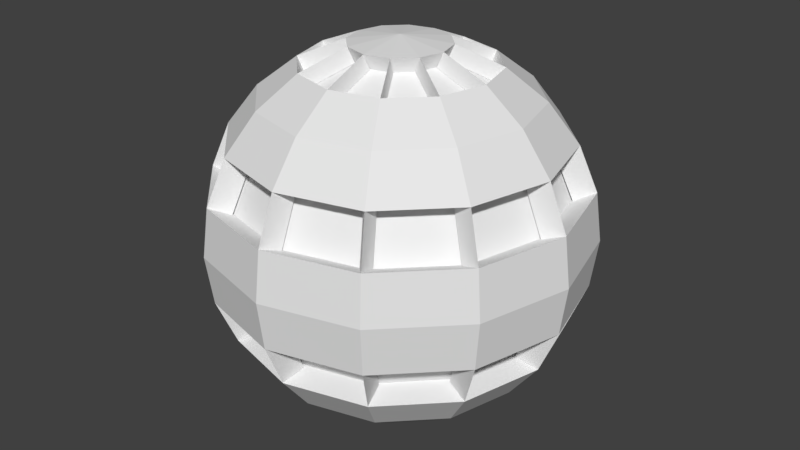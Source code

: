 # Source: SphereStaticMesh.blend  (saved by Blender 2.78.0; exported with 4.5.12 LTS)
import bpy
from mathutils import Matrix  # noqa: F401  (used for matrix-valued properties, if any)

bpy.ops.wm.read_factory_settings(use_empty=True)
scene = bpy.context.scene
scene.name = 'Scene'

# ---- collections
col_collection_1 = bpy.data.collections.new('Collection 1'); scene.collection.children.link(col_collection_1)

# ---- world
world_world = bpy.data.worlds.new('World'); scene.world = world_world
world_world.color = (0.05088, 0.05088, 0.05088)
world_world.use_sun_shadow = False
world_world.sun_shadow_jitter_overblur = 0.0
world_world.cycles.sampling_method = 'MANUAL'

# ---- meshes
me_sphere = bpy.data.meshes.new('Sphere')
me_sphere.from_pydata([(2.15e-08, 0.138, 0.516), (2.15e-08, 0.3769, 0.3781), (2.15e-08, 0.5149, 0.1391), (2.15e-08, 0.2665, -0.4604), (0.06898, 0.1195, 0.516), (0.1333, 0.2308, 0.4628), (0.1885, 0.3264, 0.3781), (0.2308, 0.3998, 0.2677), (0.2574, 0.4459, 0.1391), (0.2665, 0.4616, 0.001182), (0.2574, 0.4459, -0.1368), (0.2308, 0.3998, -0.2653), (0.1885, 0.3264, -0.3757), (0.1333, 0.2308, -0.4604), (0.06898, 0.1195, -0.5137), (-1.583e-07, 2.792e-07, 0.5342), (0.1195, 0.06898, 0.516), (0.2308, 0.1333, 0.4628), (0.3264, 0.1885, 0.3781), (0.3998, 0.2308, 0.2677), (0.4459, 0.2574, 0.1391), (0.4616, 0.2665, 0.001182), (0.4459, 0.2574, -0.1368), (0.3998, 0.2308, -0.2653), (0.3264, 0.1885, -0.3757), (0.2308, 0.1333, -0.4604), (0.1195, 0.06898, -0.5137), (0.138, 3.899e-07, 0.516), (0.2665, 3.78e-07, 0.4628), (0.3769, 3.78e-07, 0.3781), (0.4616, 3.78e-07, 0.2677), (0.5149, 3.621e-07, 0.1391), (0.533, 3.78e-07, 0.001182), (0.5149, 3.939e-07, -0.1368), (0.4616, 3.78e-07, -0.2653), (0.3769, 3.78e-07, -0.3757), (0.2665, 3.701e-07, -0.4604), (0.138, 3.82e-07, -0.5137), (0.1195, -0.06898, 0.516), (0.2308, -0.1333, 0.4628), (0.3264, -0.1885, 0.3781), (0.3998, -0.2308, 0.2677), (0.4459, -0.2574, 0.1391), (0.4616, -0.2665, 0.001182), (0.4459, -0.2574, -0.1368), (0.3998, -0.2308, -0.2653), (0.3264, -0.1885, -0.3757), (0.2308, -0.1333, -0.4604), (0.1195, -0.06898, -0.5137), (0.06898, -0.1195, 0.516), (0.1333, -0.2308, 0.4628), (0.1885, -0.3264, 0.3781), (0.2308, -0.3998, 0.2677), (0.2574, -0.4459, 0.1391), (0.2665, -0.4616, 0.001182), (0.2574, -0.4459, -0.1368), (0.2308, -0.3998, -0.2653), (0.1885, -0.3264, -0.3757), (0.1333, -0.2308, -0.4604), (0.06898, -0.1195, -0.5137), (2.494e-08, -0.138, 0.516), (5.085e-09, -0.2665, 0.4628), (-1.874e-08, -0.3769, 0.3781), (1.303e-08, -0.4616, 0.2677), (-2.858e-09, -0.5149, 0.1391), (-1.874e-08, -0.533, 0.001182), (-2.858e-09, -0.5149, -0.1368), (-2.858e-09, -0.4616, -0.2653), (-2.858e-09, -0.3769, -0.3757), (-1.08e-08, -0.2665, -0.4604), (2.494e-08, -0.138, -0.5137), (-0.06898, -0.1195, 0.516), (-0.1333, -0.2308, 0.4628), (-0.1885, -0.3264, 0.3781), (-0.2308, -0.3998, 0.2677), (-0.2574, -0.4459, 0.1391), (-0.2665, -0.4616, 0.001182), (-0.2574, -0.4459, -0.1368), (-0.2308, -0.3998, -0.2653), (-0.1885, -0.3264, -0.3757), (-0.1333, -0.2308, -0.4604), (-0.06898, -0.1195, -0.5137), (-0.1195, -0.06898, 0.516), (-0.2308, -0.1333, 0.4628), (-0.3264, -0.1885, 0.3781), (-0.3998, -0.2308, 0.2677), (-0.4459, -0.2574, 0.1391), (-0.4616, -0.2665, 0.001182), (-0.4459, -0.2574, -0.1368), (-0.3998, -0.2308, -0.2653), (-0.3264, -0.1885, -0.3757), (-0.2308, -0.1333, -0.4604), (-0.1195, -0.06898, -0.5137), (-0.138, 3.939e-07, 0.516), (-0.2665, 4.177e-07, 0.4628), (-0.3769, 4.574e-07, 0.3781), (-0.4616, 4.098e-07, 0.2677), (-0.5149, 4.257e-07, 0.1391), (-0.533, 4.733e-07, 0.001182), (-0.5149, 4.257e-07, -0.1368), (-0.4616, 4.257e-07, -0.2653), (-0.3769, 3.939e-07, -0.3757), (-0.2665, 4.416e-07, -0.4604), (-0.138, 3.899e-07, -0.5137), (-0.1195, 0.06898, 0.516), (-0.2308, 0.1333, 0.4628), (-0.3264, 0.1885, 0.3781), (-0.3998, 0.2308, 0.2677), (-0.4459, 0.2574, 0.1391), (-0.4616, 0.2665, 0.001182), (-0.4459, 0.2574, -0.1368), (-0.3998, 0.2308, -0.2653), (-0.3264, 0.1885, -0.3757), (-0.2308, 0.1333, -0.4604), (-0.1195, 0.06898, -0.5137), (-0.06898, 0.1195, 0.516), (-0.1333, 0.2308, 0.4628), (-0.1885, 0.3264, 0.3781), (-0.2308, 0.3998, 0.2677), (-0.2574, 0.4459, 0.1391), (-0.2665, 0.4616, 0.001182), (-0.2574, 0.4459, -0.1368), (-0.2308, 0.3998, -0.2653), (-0.1885, 0.3264, -0.3757), (-0.1333, 0.2308, -0.4604), (-0.06898, 0.1195, -0.5137), (6.863e-08, 0.2665, 0.4628), (7.657e-08, 0.4616, 0.2677), (1.401e-07, 0.533, 0.001182), (7.657e-08, 0.5149, -0.1368), (7.657e-08, 0.4616, -0.2653), (2.891e-08, 0.3769, -0.3757), (3.288e-08, 0.138, -0.5137), (2.15e-08, 3.83e-07, -0.5318), (-0.004688, 0.249, 0.4206), (-0.004688, 0.1205, 0.4738), (0.06429, 0.102, 0.4738), (0.1286, 0.2133, 0.4206), (0.1204, 0.218, 0.4206), (0.05617, 0.1067, 0.4738), (0.1067, 0.05617, 0.4738), (0.218, 0.1204, 0.4206), (0.2133, 0.1286, 0.4206), (0.102, 0.06429, 0.4738), (0.1205, -0.004687, 0.4738), (0.249, -0.004687, 0.4206), (0.249, 0.004688, 0.4206), (0.1205, 0.004688, 0.4738), (0.102, -0.06429, 0.4738), (0.2133, -0.1286, 0.4206), (0.218, -0.1204, 0.4206), (0.1067, -0.05617, 0.4738), (0.05617, -0.1067, 0.4738), (0.1204, -0.218, 0.4206), (0.1286, -0.2133, 0.4206), (0.06429, -0.102, 0.4738), (-0.004688, -0.1205, 0.4738), (-0.004688, -0.249, 0.4206), (0.004688, -0.249, 0.4206), (0.004688, -0.1205, 0.4738), (-0.06429, -0.102, 0.4738), (-0.1286, -0.2133, 0.4206), (-0.1204, -0.218, 0.4206), (-0.05617, -0.1067, 0.4738), (-0.1067, -0.05617, 0.4738), (-0.218, -0.1204, 0.4206), (-0.2133, -0.1286, 0.4206), (-0.102, -0.06429, 0.4738), (-0.1205, 0.004688, 0.4738), (-0.249, 0.004688, 0.4206), (-0.249, -0.004687, 0.4206), (-0.1205, -0.004687, 0.4738), (-0.102, 0.06429, 0.4738), (-0.2133, 0.1286, 0.4206), (-0.218, 0.1204, 0.4206), (-0.1067, 0.05617, 0.4738), (-0.05617, 0.1067, 0.4738), (-0.1204, 0.218, 0.4206), (-0.1286, 0.2133, 0.4206), (-0.06429, 0.102, 0.4738), (0.004688, 0.1205, 0.4738), (0.004688, 0.249, 0.4206), (-0.005652, 0.1169, -0.4628), (-0.005652, 0.2454, -0.4095), (0.1276, 0.2097, -0.4095), (0.06333, 0.09838, -0.4628), (0.05354, 0.104, -0.4628), (0.1178, 0.2154, -0.4095), (0.2154, 0.1178, -0.4095), (0.104, 0.05354, -0.4628), (0.09838, 0.06333, -0.4628), (0.2097, 0.1276, -0.4095), (0.2454, -0.005652, -0.4095), (0.1169, -0.005652, -0.4628), (0.1169, 0.005652, -0.4628), (0.2454, 0.005652, -0.4095), (0.2097, -0.1276, -0.4095), (0.09838, -0.06333, -0.4628), (0.104, -0.05354, -0.4628), (0.2154, -0.1178, -0.4095), (0.1178, -0.2154, -0.4095), (0.05354, -0.104, -0.4628), (0.06333, -0.09838, -0.4628), (0.1276, -0.2097, -0.4095), (-0.005652, -0.2454, -0.4095), (-0.005652, -0.1169, -0.4628), (0.005652, -0.1169, -0.4628), (0.005652, -0.2454, -0.4095), (-0.1276, -0.2097, -0.4095), (-0.06333, -0.09838, -0.4628), (-0.05354, -0.104, -0.4628), (-0.1178, -0.2154, -0.4095), (-0.2154, -0.1178, -0.4095), (-0.104, -0.05354, -0.4628), (-0.09838, -0.06333, -0.4628), (-0.2097, -0.1276, -0.4095), (-0.2454, 0.005652, -0.4095), (-0.1169, 0.005652, -0.4628), (-0.1169, -0.005652, -0.4628), (-0.2454, -0.005652, -0.4095), (-0.2097, 0.1276, -0.4095), (-0.09838, 0.06333, -0.4628), (-0.104, 0.05354, -0.4628), (-0.2154, 0.1178, -0.4095), (-0.1178, 0.2154, -0.4095), (-0.05354, 0.104, -0.4628), (-0.06333, 0.09838, -0.4628), (-0.1276, 0.2097, -0.4095), (0.005652, 0.2454, -0.4095), (0.005652, 0.1169, -0.4628), (-0.01579, 0.4559, 0.1147), (-0.01579, 0.4027, 0.2433), (0.215, 0.3408, 0.2433), (0.2416, 0.3869, 0.1147), (0.2143, 0.4027, 0.1147), (0.1877, 0.3566, 0.2433), (0.3566, 0.1877, 0.2433), (0.4027, 0.2143, 0.1147), (0.3869, 0.2416, 0.1147), (0.3408, 0.215, 0.2433), (0.4027, -0.01579, 0.2433), (0.4559, -0.01579, 0.1147), (0.4559, 0.01579, 0.1147), (0.4027, 0.01579, 0.2433), (0.3408, -0.215, 0.2433), (0.3869, -0.2416, 0.1147), (0.4027, -0.2143, 0.1147), (0.3566, -0.1877, 0.2433), (0.1877, -0.3566, 0.2433), (0.2143, -0.4027, 0.1147), (0.2416, -0.3869, 0.1147), (0.215, -0.3408, 0.2433), (-0.01579, -0.4027, 0.2433), (-0.01579, -0.4559, 0.1147), (0.01579, -0.4559, 0.1147), (0.01579, -0.4027, 0.2433), (-0.215, -0.3408, 0.2433), (-0.2416, -0.3869, 0.1147), (-0.2143, -0.4027, 0.1147), (-0.1877, -0.3566, 0.2433), (-0.3566, -0.1877, 0.2433), (-0.4027, -0.2143, 0.1147), (-0.3869, -0.2416, 0.1147), (-0.3408, -0.215, 0.2433), (-0.4027, 0.01579, 0.2433), (-0.4559, 0.01579, 0.1147), (-0.4559, -0.01579, 0.1147), (-0.4027, -0.01579, 0.2433), (-0.3408, 0.215, 0.2433), (-0.3869, 0.2416, 0.1147), (-0.4027, 0.2143, 0.1147), (-0.3566, 0.1877, 0.2433), (-0.1877, 0.3566, 0.2433), (-0.2143, 0.4027, 0.1147), (-0.2416, 0.3869, 0.1147), (-0.215, 0.3408, 0.2433), (0.01579, 0.4027, 0.2433), (0.01579, 0.4559, 0.1147), (-0.0161, 0.4015, -0.2404), (-0.0161, 0.4548, -0.1119), (0.2413, 0.3858, -0.1119), (0.2147, 0.3397, -0.2404), (0.1868, 0.3558, -0.2404), (0.2134, 0.4019, -0.1119), (0.4019, 0.2135, -0.1119), (0.3558, 0.1868, -0.2404), (0.3397, 0.2147, -0.2404), (0.3858, 0.2413, -0.1119), (0.4548, -0.0161, -0.1119), (0.4015, -0.0161, -0.2404), (0.4015, 0.0161, -0.2404), (0.4548, 0.0161, -0.1119), (0.3858, -0.2413, -0.1119), (0.3397, -0.2147, -0.2404), (0.3558, -0.1868, -0.2404), (0.4019, -0.2134, -0.1119), (0.2134, -0.4019, -0.1119), (0.1868, -0.3558, -0.2404), (0.2147, -0.3397, -0.2404), (0.2413, -0.3858, -0.1119), (-0.0161, -0.4548, -0.1119), (-0.0161, -0.4015, -0.2404), (0.0161, -0.4015, -0.2404), (0.0161, -0.4548, -0.1119), (-0.2413, -0.3858, -0.1119), (-0.2147, -0.3397, -0.2404), (-0.1868, -0.3558, -0.2404), (-0.2134, -0.4019, -0.1119), (-0.4019, -0.2134, -0.1119), (-0.3558, -0.1868, -0.2404), (-0.3397, -0.2147, -0.2404), (-0.3858, -0.2413, -0.1119), (-0.4548, 0.0161, -0.1119), (-0.4015, 0.0161, -0.2404), (-0.4015, -0.0161, -0.2404), (-0.4548, -0.0161, -0.1119), (-0.3858, 0.2413, -0.1119), (-0.3397, 0.2147, -0.2404), (-0.3558, 0.1868, -0.2404), (-0.4019, 0.2135, -0.1119), (-0.2134, 0.4019, -0.1119), (-0.1868, 0.3558, -0.2404), (-0.2147, 0.3397, -0.2404), (-0.2413, 0.3858, -0.1119), (0.0161, 0.4548, -0.1119), (0.0161, 0.4015, -0.2404)], [], [(22, 287, 286, 23), (133, 132, 14), (25, 191, 190, 26), (131, 130, 11, 12), (128, 2, 8, 9), (1, 126, 5, 6), (3, 131, 12, 13), (129, 128, 9, 10), (127, 1, 6, 7), (19, 239, 238, 20), (0, 15, 4), (13, 12, 24, 25), (10, 9, 21, 22), (7, 6, 18, 19), (238, 239, 240, 241), (4, 15, 16), (286, 287, 288, 289), (133, 14, 26), (190, 191, 192, 193), (12, 11, 23, 24), (9, 8, 20, 21), (6, 5, 17, 18), (14, 186, 189, 26), (24, 23, 34, 35), (21, 20, 31, 32), (18, 17, 28, 29), (25, 24, 35, 36), (22, 21, 32, 33), (19, 18, 29, 30), (8, 234, 237, 20), (16, 15, 27), (11, 282, 285, 23), (133, 26, 37), (20, 237, 236, 19), (27, 15, 38), (23, 285, 284, 22), (133, 37, 48), (26, 189, 188, 25), (35, 34, 45, 46), (32, 31, 42, 43), (29, 28, 39, 40), (36, 35, 46, 47), (33, 32, 43, 44), (30, 29, 40, 41), (40, 39, 50, 51), (47, 46, 57, 58), (44, 43, 54, 55), (41, 40, 51, 52), (19, 236, 235, 7), (38, 15, 49), (22, 284, 283, 10), (133, 48, 59), (25, 188, 187, 13), (46, 45, 56, 57), (43, 42, 53, 54), (133, 59, 70), (13, 187, 186, 14), (57, 56, 67, 68), (54, 53, 64, 65), (51, 50, 61, 62), (58, 57, 68, 69), (55, 54, 65, 66), (52, 51, 62, 63), (7, 235, 234, 8), (49, 15, 60), (10, 283, 282, 11), (63, 62, 73, 74), (234, 235, 236, 237), (60, 15, 71), (282, 283, 284, 285), (133, 70, 81), (186, 187, 188, 189), (68, 67, 78, 79), (65, 64, 75, 76), (62, 61, 72, 73), (69, 68, 79, 80), (66, 65, 76, 77), (73, 72, 83, 84), (80, 79, 90, 91), (77, 76, 87, 88), (74, 73, 84, 85), (2, 230, 233, 8), (71, 15, 82), (130, 278, 281, 11), (133, 81, 92), (132, 182, 185, 14), (79, 78, 89, 90), (76, 75, 86, 87), (11, 281, 280, 10), (133, 92, 103), (14, 185, 184, 13), (90, 89, 100, 101), (87, 86, 97, 98), (84, 83, 94, 95), (91, 90, 101, 102), (88, 87, 98, 99), (85, 84, 95, 96), (8, 233, 232, 7), (82, 15, 93), (96, 95, 106, 107), (7, 232, 231, 127), (93, 15, 104), (10, 280, 279, 129), (133, 103, 114), (13, 184, 183, 3), (101, 100, 111, 112), (98, 97, 108, 109), (95, 94, 105, 106), (102, 101, 112, 113), (99, 98, 109, 110), (109, 108, 119, 120), (106, 105, 116, 117), (113, 112, 123, 124), (110, 109, 120, 121), (107, 106, 117, 118), (127, 231, 230, 2), (104, 15, 115), (129, 279, 278, 130), (133, 114, 125), (3, 183, 182, 132), (112, 111, 122, 123), (278, 279, 280, 281), (133, 125, 132), (182, 183, 184, 185), (123, 122, 130, 131), (120, 119, 2, 128), (117, 116, 126, 1), (124, 123, 131, 3), (121, 120, 128, 129), (118, 117, 1, 127), (230, 231, 232, 233), (115, 15, 0), (134, 135, 136, 137), (0, 135, 134, 126), (4, 136, 135, 0), (5, 137, 136, 4), (126, 134, 137, 5), (138, 139, 140, 141), (4, 139, 138, 5), (16, 140, 139, 4), (17, 141, 140, 16), (5, 138, 141, 17), (142, 143, 144, 145), (16, 143, 142, 17), (27, 144, 143, 16), (28, 145, 144, 27), (17, 142, 145, 28), (146, 147, 148, 149), (27, 147, 146, 28), (38, 148, 147, 27), (39, 149, 148, 38), (28, 146, 149, 39), (150, 151, 152, 153), (38, 151, 150, 39), (49, 152, 151, 38), (50, 153, 152, 49), (39, 150, 153, 50), (154, 155, 156, 157), (49, 155, 154, 50), (60, 156, 155, 49), (61, 157, 156, 60), (50, 154, 157, 61), (158, 159, 160, 161), (60, 159, 158, 61), (71, 160, 159, 60), (72, 161, 160, 71), (61, 158, 161, 72), (162, 163, 164, 165), (71, 163, 162, 72), (82, 164, 163, 71), (83, 165, 164, 82), (72, 162, 165, 83), (166, 167, 168, 169), (82, 167, 166, 83), (93, 168, 167, 82), (94, 169, 168, 93), (83, 166, 169, 94), (170, 171, 172, 173), (93, 171, 170, 94), (104, 172, 171, 93), (105, 173, 172, 104), (94, 170, 173, 105), (174, 175, 176, 177), (104, 175, 174, 105), (115, 176, 175, 104), (116, 177, 176, 115), (105, 174, 177, 116), (178, 179, 180, 181), (115, 179, 178, 116), (0, 180, 179, 115), (126, 181, 180, 0), (116, 178, 181, 126), (36, 192, 191, 25), (37, 193, 192, 36), (26, 190, 193, 37), (194, 195, 196, 197), (36, 195, 194, 37), (47, 196, 195, 36), (48, 197, 196, 47), (37, 194, 197, 48), (198, 199, 200, 201), (47, 199, 198, 48), (58, 200, 199, 47), (59, 201, 200, 58), (48, 198, 201, 59), (202, 203, 204, 205), (58, 203, 202, 59), (69, 204, 203, 58), (70, 205, 204, 69), (59, 202, 205, 70), (206, 207, 208, 209), (69, 207, 206, 70), (80, 208, 207, 69), (81, 209, 208, 80), (70, 206, 209, 81), (210, 211, 212, 213), (80, 211, 210, 81), (91, 212, 211, 80), (92, 213, 212, 91), (81, 210, 213, 92), (214, 215, 216, 217), (91, 215, 214, 92), (102, 216, 215, 91), (103, 217, 216, 102), (92, 214, 217, 103), (218, 219, 220, 221), (102, 219, 218, 103), (113, 220, 219, 102), (114, 221, 220, 113), (103, 218, 221, 114), (222, 223, 224, 225), (113, 223, 222, 114), (124, 224, 223, 113), (125, 225, 224, 124), (114, 222, 225, 125), (226, 227, 228, 229), (124, 227, 226, 125), (3, 228, 227, 124), (132, 229, 228, 3), (125, 226, 229, 132), (30, 240, 239, 19), (31, 241, 240, 30), (20, 238, 241, 31), (242, 243, 244, 245), (30, 243, 242, 31), (41, 244, 243, 30), (42, 245, 244, 41), (31, 242, 245, 42), (246, 247, 248, 249), (41, 247, 246, 42), (52, 248, 247, 41), (53, 249, 248, 52), (42, 246, 249, 53), (250, 251, 252, 253), (52, 251, 250, 53), (63, 252, 251, 52), (64, 253, 252, 63), (53, 250, 253, 64), (254, 255, 256, 257), (63, 255, 254, 64), (74, 256, 255, 63), (75, 257, 256, 74), (64, 254, 257, 75), (258, 259, 260, 261), (74, 259, 258, 75), (85, 260, 259, 74), (86, 261, 260, 85), (75, 258, 261, 86), (262, 263, 264, 265), (85, 263, 262, 86), (96, 264, 263, 85), (97, 265, 264, 96), (86, 262, 265, 97), (266, 267, 268, 269), (96, 267, 266, 97), (107, 268, 267, 96), (108, 269, 268, 107), (97, 266, 269, 108), (270, 271, 272, 273), (107, 271, 270, 108), (118, 272, 271, 107), (119, 273, 272, 118), (108, 270, 273, 119), (274, 275, 276, 277), (118, 275, 274, 119), (127, 276, 275, 118), (2, 277, 276, 127), (119, 274, 277, 2), (33, 288, 287, 22), (34, 289, 288, 33), (23, 286, 289, 34), (290, 291, 292, 293), (33, 291, 290, 34), (44, 292, 291, 33), (45, 293, 292, 44), (34, 290, 293, 45), (294, 295, 296, 297), (44, 295, 294, 45), (55, 296, 295, 44), (56, 297, 296, 55), (45, 294, 297, 56), (298, 299, 300, 301), (55, 299, 298, 56), (66, 300, 299, 55), (67, 301, 300, 66), (56, 298, 301, 67), (302, 303, 304, 305), (66, 303, 302, 67), (77, 304, 303, 66), (78, 305, 304, 77), (67, 302, 305, 78), (306, 307, 308, 309), (77, 307, 306, 78), (88, 308, 307, 77), (89, 309, 308, 88), (78, 306, 309, 89), (310, 311, 312, 313), (88, 311, 310, 89), (99, 312, 311, 88), (100, 313, 312, 99), (89, 310, 313, 100), (314, 315, 316, 317), (99, 315, 314, 100), (110, 316, 315, 99), (111, 317, 316, 110), (100, 314, 317, 111), (318, 319, 320, 321), (110, 319, 318, 111), (121, 320, 319, 110), (122, 321, 320, 121), (111, 318, 321, 122), (322, 323, 324, 325), (121, 323, 322, 122), (129, 324, 323, 121), (130, 325, 324, 129), (122, 322, 325, 130)])
_uv = me_sphere.uv_layers.new(name='UVMap')
_uv.uv.foreach_set('vector', [0.151, 0.9076, 0.1746, 0.9076, 0.1746, 0.9643, 0.151, 0.9643, 0.5192, 0.6172, 0.5339, 0.6715, 0.5049, 0.6715, 0.935, 0.9793, 0.9135, 0.9806, 0.9135, 0.925, 0.935, 0.9237, 0.6412, 0.2385, 0.5948, 0.2649, 0.5918, 0.1856, 0.6387, 0.1738, 0.409, 0.6026, 0.3533, 0.5966, 0.3499, 0.5082, 0.4055, 0.5111, 0.4042, 0.2968, 0.4146, 0.2533, 0.4707, 0.2533, 0.4835, 0.2968, 0.1212, 0.04347, 0.1083, 0.0, 0.1876, 0.0, 0.1772, 0.04347, 0.4653, 0.5972, 0.409, 0.6026, 0.4055, 0.5111, 0.4619, 0.5089, 0.7113, 0.5617, 0.668, 0.5347, 0.6655, 0.47, 0.7082, 0.4824, 0.9371, 0.1513, 0.9612, 0.1535, 0.9612, 0.2091, 0.9371, 0.2069, 0.6423, 0.5629, 0.628, 0.6172, 0.6132, 0.5629, 0.1772, 0.04347, 0.1876, 0.0, 0.2563, 0.03976, 0.2258, 0.07158, 0.4619, 0.5089, 0.4055, 0.5111, 0.4055, 0.3992, 0.4619, 0.4007, 0.7082, 0.4824, 0.6655, 0.47, 0.6655, 0.3909, 0.7082, 0.3855, 0.4653, 0.6765, 0.516, 0.6715, 0.516, 0.7602, 0.4653, 0.7755, 0.6132, 0.5629, 0.628, 0.6172, 0.5881, 0.5775, 0.2089, 0.7051, 0.1553, 0.703, 0.1553, 0.6041, 0.2089, 0.6163, 0.5192, 0.6172, 0.5049, 0.6715, 0.4798, 0.657, 0.8309, 0.6051, 0.781, 0.6191, 0.781, 0.5629, 0.8309, 0.576, 0.6387, 0.1738, 0.5918, 0.1856, 0.5918, 0.08866, 0.6387, 0.0946, 0.4055, 0.5111, 0.3499, 0.5082, 0.3499, 0.4, 0.4055, 0.3992, 0.4835, 0.2968, 0.4707, 0.2533, 0.5192, 0.2252, 0.5522, 0.257, 0.7276, 0.2948, 0.7075, 0.2938, 0.7075, 0.2649, 0.7276, 0.2658, 0.6387, 0.0946, 0.5918, 0.08866, 0.5948, 0.0, 0.6412, 0.02221, 0.4055, 0.3992, 0.3499, 0.4, 0.3533, 0.3012, 0.409, 0.2968, 0.5522, 0.257, 0.5192, 0.2252, 0.5473, 0.1765, 0.5918, 0.1882, 0.2258, 0.07158, 0.2563, 0.03976, 0.2959, 0.1086, 0.2538, 0.1203, 0.4619, 0.4007, 0.4055, 0.3992, 0.409, 0.2968, 0.4653, 0.3018, 0.7082, 0.3855, 0.6655, 0.3909, 0.668, 0.3185, 0.7113, 0.2968, 0.1264, 0.9077, 0.1018, 0.9073, 0.1018, 0.7988, 0.1264, 0.7991, 0.5881, 0.5775, 0.628, 0.6172, 0.5736, 0.6027, 0.9099, 0.2505, 0.8845, 0.2508, 0.8845, 0.1534, 0.9099, 0.1531, 0.5192, 0.6172, 0.4798, 0.657, 0.4653, 0.6318, 0.8087, 0.8934, 0.8354, 0.8936, 0.8354, 0.9492, 0.8087, 0.949, 0.5736, 0.6027, 0.628, 0.6172, 0.5736, 0.6318, 0.8886, 0.5028, 0.9159, 0.5028, 0.9159, 0.5596, 0.8886, 0.5596, 0.5192, 0.6172, 0.4653, 0.6318, 0.4653, 0.6027, 0.516, 0.9219, 0.5384, 0.9223, 0.5384, 0.9779, 0.516, 0.9775, 0.4653, 0.3212, 0.5125, 0.2968, 0.5176, 0.3811, 0.4694, 0.3901, 0.1736, 0.2968, 0.2289, 0.302, 0.2346, 0.3961, 0.1795, 0.3942, 0.5918, 0.1882, 0.5473, 0.1765, 0.5473, 0.1203, 0.5918, 0.1086, 0.2538, 0.1203, 0.2959, 0.1086, 0.2959, 0.1882, 0.2538, 0.1765, 0.1173, 0.302, 0.1736, 0.2968, 0.1795, 0.3942, 0.123, 0.3961, 0.6655, 0.5629, 0.6234, 0.5385, 0.6192, 0.4696, 0.6604, 0.4785, 0.5918, 0.1086, 0.5473, 0.1203, 0.5192, 0.07158, 0.5522, 0.03976, 0.2538, 0.1765, 0.2959, 0.1882, 0.2563, 0.257, 0.2258, 0.2252, 0.123, 0.3961, 0.1795, 0.3942, 0.1795, 0.5067, 0.123, 0.5047, 0.6604, 0.4785, 0.6192, 0.4696, 0.6192, 0.3901, 0.6604, 0.3811, 0.6785, 0.9217, 0.6539, 0.922, 0.6539, 0.8246, 0.6785, 0.8243, 0.5736, 0.6318, 0.628, 0.6172, 0.5881, 0.657, 0.8359, 0.6715, 0.8614, 0.6718, 0.8614, 0.7804, 0.8359, 0.7801, 0.5192, 0.6172, 0.4653, 0.6027, 0.4798, 0.5775, 0.9615, 0.6725, 0.9816, 0.6715, 0.9816, 0.7275, 0.9615, 0.7285, 0.4694, 0.3901, 0.5176, 0.3811, 0.5176, 0.4785, 0.4694, 0.4696, 0.1795, 0.3942, 0.2346, 0.3961, 0.2346, 0.5047, 0.1795, 0.5067, 0.5192, 0.6172, 0.4798, 0.5775, 0.5049, 0.5629, 0.6459, 0.9771, 0.6235, 0.9765, 0.6235, 0.922, 0.6459, 0.9226, 0.4694, 0.4696, 0.5176, 0.4785, 0.5125, 0.5629, 0.4653, 0.5385, 0.1795, 0.5067, 0.2346, 0.5047, 0.2289, 0.5988, 0.1736, 0.6041, 0.5522, 0.03976, 0.5192, 0.07158, 0.4707, 0.04347, 0.4835, 0.0, 0.2258, 0.2252, 0.2563, 0.257, 0.1876, 0.2968, 0.1772, 0.2533, 0.123, 0.5047, 0.1795, 0.5067, 0.1736, 0.6041, 0.1173, 0.5988, 0.6604, 0.3811, 0.6192, 0.3901, 0.6234, 0.3212, 0.6655, 0.2968, 0.9384, 0.7283, 0.9117, 0.7283, 0.9117, 0.6715, 0.9384, 0.6715, 0.5881, 0.657, 0.628, 0.6172, 0.6132, 0.6715, 0.9113, 0.5626, 0.9385, 0.5628, 0.9385, 0.6185, 0.9113, 0.6182, 0.5729, 0.2968, 0.6192, 0.3232, 0.6168, 0.3879, 0.5699, 0.3761, 0.05088, 0.6041, 0.1018, 0.612, 0.1018, 0.7089, 0.05088, 0.7122, 0.6132, 0.6715, 0.628, 0.6172, 0.6423, 0.6715, 0.3964, 0.6099, 0.4499, 0.6026, 0.4499, 0.7107, 0.3964, 0.7069, 0.5192, 0.6172, 0.5049, 0.5629, 0.5339, 0.5629, 0.05114, 0.7826, 0.1012, 0.7684, 0.1012, 0.8246, 0.05114, 0.8117, 0.6899, 0.02693, 0.7332, 0.0, 0.7302, 0.07925, 0.6874, 0.09164, 0.2936, 0.2968, 0.3499, 0.3022, 0.3465, 0.3906, 0.2901, 0.3883, 0.4835, 0.0, 0.4707, 0.04347, 0.4146, 0.04347, 0.4042, 1.295e-08, 0.1772, 0.2533, 0.1876, 0.2968, 0.1083, 0.2968, 0.1212, 0.2533, 0.2379, 0.3029, 0.2936, 0.2968, 0.2901, 0.3883, 0.2346, 0.3912, 0.4042, 1.295e-08, 0.4146, 0.04347, 0.3661, 0.07158, 0.3356, 0.03976, 0.1212, 0.2533, 0.1083, 0.2968, 0.03964, 0.257, 0.0726, 0.2252, 0.2346, 0.3912, 0.2901, 0.3883, 0.2901, 0.5003, 0.2346, 0.4994, 0.5699, 0.3761, 0.6168, 0.3879, 0.6168, 0.467, 0.5699, 0.473, 0.8638, 0.4054, 0.8886, 0.4058, 0.8886, 0.5144, 0.8638, 0.514, 0.6423, 0.6715, 0.628, 0.6172, 0.6674, 0.657, 0.9117, 0.7689, 0.8864, 0.7692, 0.8864, 0.6719, 0.9117, 0.6715, 0.5192, 0.6172, 0.5339, 0.5629, 0.5591, 0.5775, 0.0, 0.8726, 0.02079, 0.8707, 0.02965, 0.8927, 0.00886, 0.8945, 0.6874, 0.09164, 0.7302, 0.07925, 0.7302, 0.1762, 0.6874, 0.1708, 0.2901, 0.3883, 0.3465, 0.3906, 0.3465, 0.4987, 0.2901, 0.5003, 0.7369, 0.8996, 0.7615, 0.9019, 0.7615, 0.9575, 0.7369, 0.9552, 0.5192, 0.6172, 0.5591, 0.5775, 0.5736, 0.6027, 0.7073, 0.922, 0.7297, 0.9226, 0.7297, 0.9771, 0.7073, 0.9765, 0.6874, 0.1708, 0.7302, 0.1762, 0.7332, 0.2649, 0.6899, 0.2432, 0.2901, 0.5003, 0.3465, 0.4987, 0.3499, 0.5976, 0.2936, 0.6026, 0.3356, 0.03976, 0.3661, 0.07158, 0.338, 0.1203, 0.2959, 0.1086, 0.0726, 0.2252, 0.03964, 0.257, 1.292e-08, 0.1882, 0.04457, 0.1765, 0.2346, 0.4994, 0.2901, 0.5003, 0.2936, 0.6026, 0.2379, 0.5983, 0.5699, 0.473, 0.6168, 0.467, 0.6192, 0.5394, 0.5729, 0.5617, 0.1249, 0.9644, 0.1018, 0.9644, 0.1018, 0.9077, 0.1249, 0.9077, 0.6674, 0.657, 0.628, 0.6172, 0.6819, 0.6318, 0.5227, 0.2968, 0.5699, 0.3212, 0.5657, 0.3901, 0.5176, 0.3811, 0.6235, 0.8247, 0.6483, 0.8243, 0.6483, 0.9216, 0.6235, 0.922, 0.6819, 0.6318, 0.628, 0.6172, 0.6819, 0.6027, 0.2346, 0.8219, 0.2093, 0.8216, 0.2093, 0.713, 0.2346, 0.7134, 0.5192, 0.6172, 0.5736, 0.6027, 0.5736, 0.6318, 0.9313, 0.6642, 0.9113, 0.6703, 0.9113, 0.6245, 0.9313, 0.6185, 0.6453, 0.02442, 0.6874, 0.0, 0.6823, 0.08435, 0.6412, 0.09329, 0.06094, 0.2968, 0.1173, 0.302, 0.1116, 0.3961, 0.05504, 0.3942, 0.2959, 0.1086, 0.338, 0.1203, 0.338, 0.1765, 0.2959, 0.1882, 0.04457, 0.1765, 1.292e-08, 0.1882, 0.0, 0.1086, 0.04457, 0.1203, 0.005696, 0.302, 0.06094, 0.2968, 0.05504, 0.3942, 0.0, 0.3961, 0.05504, 0.3942, 0.1116, 0.3961, 0.1116, 0.5047, 0.05504, 0.5067, 0.2959, 0.1882, 0.338, 0.1765, 0.3661, 0.2252, 0.3356, 0.257, 0.04457, 0.1203, 0.0, 0.1086, 0.03964, 0.03976, 0.0726, 0.07158, 0.0, 0.3961, 0.05504, 0.3942, 0.05504, 0.5067, 1.938e-08, 0.5047, 0.5176, 0.3811, 0.5657, 0.3901, 0.5657, 0.4696, 0.5176, 0.4785, 0.9626, 0.3547, 0.9396, 0.3524, 0.9396, 0.2965, 0.9626, 0.2989, 0.6819, 0.6027, 0.628, 0.6172, 0.6674, 0.5775, 0.9372, 0.2137, 0.9614, 0.2091, 0.9614, 0.2619, 0.9372, 0.2665, 0.5192, 0.6172, 0.5736, 0.6318, 0.5591, 0.657, 0.00886, 0.8265, 0.02965, 0.8246, 0.02079, 0.8707, 0.0, 0.8726, 0.6412, 0.09329, 0.6823, 0.08435, 0.6823, 0.1818, 0.6412, 0.1728, 0.1555, 0.7195, 0.2092, 0.7051, 0.2092, 0.7935, 0.1555, 0.7988, 0.5192, 0.6172, 0.5591, 0.657, 0.5339, 0.6715, 0.05114, 0.7265, 0.1016, 0.7122, 0.1016, 0.7684, 0.05114, 0.7556, 0.6412, 0.1728, 0.6823, 0.1818, 0.6874, 0.2661, 0.6453, 0.2417, 0.05504, 0.5067, 0.1116, 0.5047, 0.1173, 0.5988, 0.06094, 0.6041, 0.3356, 0.257, 0.3661, 0.2252, 0.4146, 0.2533, 0.4042, 0.2968, 0.0726, 0.07158, 0.03964, 0.03976, 0.1083, 0.0, 0.1212, 0.04347, 1.938e-08, 0.5047, 0.05504, 0.5067, 0.06094, 0.6041, 0.005696, 0.5988, 0.5176, 0.4785, 0.5657, 0.4696, 0.5699, 0.5385, 0.5227, 0.5629, 0.4469, 0.8091, 0.3964, 0.7901, 0.3964, 0.7107, 0.4469, 0.7206, 0.6674, 0.5775, 0.628, 0.6172, 0.6423, 0.5629, 0.6785, 0.8243, 0.628, 0.8115, 0.628, 0.7824, 0.6785, 0.7681, 0.4653, 0.8545, 0.4833, 0.8558, 0.4895, 0.9004, 0.4715, 0.8991, 0.4715, 0.8317, 0.4895, 0.833, 0.4833, 0.8558, 0.4653, 0.8545, 0.9994, 0.6182, 0.9816, 0.6193, 0.9816, 0.5637, 0.9994, 0.5626, 0.9485, 0.4046, 0.9308, 0.4011, 0.9308, 0.3553, 0.9485, 0.3588, 0.2858, 0.7675, 0.3367, 0.7804, 0.3367, 0.8095, 0.2858, 0.8237, 0.9648, 0.5028, 0.9833, 0.5032, 0.9833, 0.5588, 0.9648, 0.5584, 0.8001, 0.1976, 0.7825, 0.1983, 0.7825, 0.1693, 0.8001, 0.1687, 0.999, 0.1118, 0.9804, 0.1113, 0.9804, 0.05679, 0.999, 0.05731, 0.4476, 0.7675, 0.4652, 0.7681, 0.4652, 0.8241, 0.4476, 0.8235, 0.761, 0.2968, 0.8122, 0.31, 0.8122, 0.3391, 0.761, 0.353, 0.9811, 0.7692, 0.9997, 0.7698, 0.9997, 0.8243, 0.9811, 0.8237, 0.8178, 0.1977, 0.8001, 0.1952, 0.8001, 0.1687, 0.8178, 0.1712, 0.7777, 0.5199, 0.7962, 0.5181, 0.7962, 0.5592, 0.7777, 0.5609, 0.4652, 0.8753, 0.4476, 0.8779, 0.4476, 0.8267, 0.4652, 0.8241, 0.337, 0.7675, 0.2858, 0.7539, 0.2858, 0.7248, 0.337, 0.7113, 0.4895, 0.8562, 0.5076, 0.8579, 0.5135, 0.8986, 0.4955, 0.8968, 0.4955, 0.8317, 0.5135, 0.8334, 0.5076, 0.8579, 0.4895, 0.8562, 0.9626, 0.3521, 0.981, 0.3509, 0.981, 0.4041, 0.9626, 0.4053, 0.9129, 0.3532, 0.9308, 0.3558, 0.9308, 0.4046, 0.9129, 0.402, 0.762, 0.4054, 0.8131, 0.4194, 0.8131, 0.4485, 0.762, 0.4617, 0.9802, 0.6713, 0.9615, 0.6714, 0.9615, 0.6182, 0.9802, 0.6181, 0.7862, 0.2649, 0.8041, 0.2649, 0.8041, 0.294, 0.7862, 0.294, 0.7897, 0.8979, 0.8084, 0.8979, 0.8084, 0.9541, 0.7897, 0.9542, 0.9995, 0.7278, 0.9816, 0.7278, 0.9816, 0.6715, 0.9995, 0.6715, 0.516, 0.7681, 0.5669, 0.7823, 0.5669, 0.8114, 0.516, 0.8243, 0.4652, 0.7675, 0.4469, 0.767, 0.4469, 0.7107, 0.4652, 0.7113, 0.822, 0.2927, 0.8041, 0.2901, 0.8041, 0.2649, 0.822, 0.2675, 0.8108, 0.8329, 0.7928, 0.8357, 0.7928, 0.7888, 0.8108, 0.786, 0.9982, 0.6688, 0.9802, 0.6714, 0.9802, 0.6226, 0.9982, 0.62, 0.7329, 0.8243, 0.6824, 0.81, 0.6824, 0.7809, 0.7329, 0.7681, 0.07558, 0.8466, 0.09283, 0.8481, 0.1017, 0.8942, 0.08444, 0.8926, 0.08444, 0.8246, 0.1017, 0.8262, 0.09283, 0.8481, 0.07558, 0.8466, 0.9998, 0.9798, 0.9813, 0.9803, 0.9813, 0.9258, 0.9998, 0.9253, 0.9975, 0.4053, 0.981, 0.4003, 0.981, 0.3545, 0.9975, 0.3595, 0.787, 0.8306, 0.7369, 0.8164, 0.7369, 0.7873, 0.787, 0.7744, 0.8597, 0.9455, 0.8783, 0.945, 0.8783, 0.9995, 0.8597, 1.0, 0.822, 0.2657, 0.8387, 0.2649, 0.8387, 0.2938, 0.822, 0.2946, 0.9631, 0.4058, 0.9817, 0.4054, 0.9817, 0.461, 0.9631, 0.4614, 0.9821, 0.2965, 0.9987, 0.2973, 0.9987, 0.3533, 0.9821, 0.3525, 0.7825, 0.1124, 0.8323, 0.1264, 0.8323, 0.1555, 0.7825, 0.1687, 0.9816, 0.0, 0.9994, 0.001105, 0.9994, 0.05671, 0.9816, 0.0556, 0.7962, 0.5181, 0.8129, 0.5216, 0.8129, 0.5481, 0.7962, 0.5446, 0.9487, 0.6661, 0.9313, 0.6703, 0.9313, 0.6253, 0.9487, 0.6211, 0.9994, 0.2025, 0.9827, 0.206, 0.9827, 0.1548, 0.9994, 0.1513, 0.7862, 0.6715, 0.8359, 0.6851, 0.8359, 0.7142, 0.7862, 0.7278, 0.8259, 0.9955, 0.8087, 0.9904, 0.8087, 0.9492, 0.8259, 0.9543, 0.8485, 0.134, 0.8323, 0.1387, 0.8323, 0.1135, 0.8485, 0.1088, 0.9817, 0.4071, 0.9995, 0.4054, 0.9995, 0.4595, 0.9817, 0.4612, 0.9995, 0.5563, 0.9833, 0.5516, 0.9833, 0.5028, 0.9995, 0.5075, 0.8323, 0.1124, 0.7825, 0.0993, 0.7825, 0.0702, 0.8323, 0.05622, 1.0, 0.9216, 0.9814, 0.921, 0.9814, 0.8669, 1.0, 0.8675, 0.8387, 0.2649, 0.855, 0.2649, 0.855, 0.294, 0.8387, 0.294, 0.4644, 0.9629, 0.4458, 0.9626, 0.4458, 0.9067, 0.4644, 0.9071, 0.9827, 0.2091, 0.999, 0.2091, 0.999, 0.2654, 0.9827, 0.2654, 0.5154, 0.8317, 0.4653, 0.8188, 0.4653, 0.7897, 0.5154, 0.7755, 0.9814, 0.9231, 0.9628, 0.9228, 0.9628, 0.8669, 0.9814, 0.8673, 0.8339, 0.1986, 0.8178, 0.1939, 0.8178, 0.1687, 0.8339, 0.1734, 0.8747, 0.56, 0.8562, 0.5615, 0.8562, 0.5165, 0.8747, 0.515, 0.7925, 0.8414, 0.8087, 0.8367, 0.8087, 0.8855, 0.7925, 0.8902, 0.9615, 0.5626, 0.9816, 0.5669, 0.9816, 0.6181, 0.9615, 0.6138, 0.8237, 0.6692, 0.8028, 0.6641, 0.8028, 0.6191, 0.8237, 0.6242, 0.7075, 0.2914, 0.6874, 0.2956, 0.6874, 0.2691, 0.7075, 0.2649, 0.7843, 0.2193, 0.834, 0.2058, 0.834, 0.262, 0.7843, 0.2484, 0.8355, 0.5203, 0.8562, 0.5142, 0.8562, 0.5554, 0.8355, 0.5615, 0.9811, 0.818, 0.9616, 0.8237, 0.9616, 0.7749, 0.9811, 0.7692, 0.9612, 0.1513, 0.9827, 0.1533, 0.9827, 0.2074, 0.9612, 0.2054, 0.7471, 0.2649, 0.7666, 0.2705, 0.7666, 0.2958, 0.7471, 0.2901, 0.7825, 0.01314, 0.8323, 0.0, 0.8323, 0.05622, 0.7825, 0.04225, 0.8864, 0.9243, 0.9088, 0.9236, 0.9088, 0.9777, 0.8864, 0.9784, 0.9813, 0.9815, 0.9616, 0.9815, 0.9616, 0.9253, 0.9813, 0.9253, 0.5986, 0.9221, 0.621, 0.9217, 0.621, 0.9775, 0.5986, 0.9779, 0.7862, 0.294, 0.7666, 0.294, 0.7666, 0.2649, 0.7862, 0.2649, 0.0, 0.7813, 0.0501, 0.7684, 0.0501, 0.8246, 1.292e-08, 0.8104, 0.5736, 0.9223, 0.596, 0.9219, 0.596, 0.9777, 0.5736, 0.9782, 0.9821, 0.3509, 0.9626, 0.3453, 0.9626, 0.2965, 0.9821, 0.3022, 0.8355, 0.561, 0.8131, 0.5592, 0.8131, 0.5142, 0.8355, 0.5161, 0.7276, 0.2705, 0.7471, 0.2649, 0.7471, 0.2901, 0.7276, 0.2958, 0.6241, 0.8115, 0.5736, 0.8243, 0.5736, 0.7681, 0.6241, 0.7824, 0.7431, 0.8322, 0.7648, 0.8306, 0.7586, 0.8752, 0.7369, 0.8767, 0.804, 0.3988, 0.7827, 0.403, 0.7827, 0.3573, 0.804, 0.353, 0.9616, 0.9822, 0.9401, 0.9809, 0.9401, 0.9253, 0.9616, 0.9266, 0.7369, 0.8767, 0.7586, 0.8752, 0.7648, 0.898, 0.7431, 0.8996, 0.2346, 0.7804, 0.2854, 0.7675, 0.2854, 0.8237, 0.2346, 0.8095, 0.5384, 0.9223, 0.5609, 0.9219, 0.5609, 0.9775, 0.5384, 0.9779, 0.05087, 0.8806, 0.02965, 0.8813, 0.02965, 0.8254, 0.05087, 0.8246, 0.7049, 0.9765, 0.6824, 0.9771, 0.6824, 0.9226, 0.7049, 0.922, 0.613, 0.2946, 0.5918, 0.2938, 0.5918, 0.2649, 0.613, 0.2656, 0.7843, 0.2488, 0.7332, 0.262, 0.7332, 0.2058, 0.7843, 0.2197, 0.05114, 0.9226, 0.07356, 0.922, 0.07356, 0.9765, 0.05114, 0.9771, 0.9827, 0.2634, 0.9614, 0.2604, 0.9614, 0.2091, 0.9827, 0.2122, 0.7777, 0.5613, 0.7554, 0.5592, 0.7554, 0.5181, 0.7777, 0.5202, 0.613, 0.2679, 0.6343, 0.2649, 0.6343, 0.2914, 0.613, 0.2944, 0.2346, 0.7248, 0.2858, 0.7113, 0.2858, 0.7675, 0.2346, 0.7539, 0.7708, 0.8327, 0.7925, 0.8306, 0.7866, 0.8712, 0.7648, 0.8733, 0.7338, 0.5125, 0.7554, 0.5094, 0.7554, 0.5582, 0.7338, 0.5613, 0.9816, 0.05462, 0.9594, 0.05318, 0.9594, 0.0, 0.9816, 0.001439, 0.7648, 0.8733, 0.7866, 0.8712, 0.7925, 0.8958, 0.7708, 0.8979, 0.0, 0.7261, 0.05114, 0.7122, 0.05114, 0.7684, 0.0, 0.7552, 0.7338, 0.5627, 0.7113, 0.5626, 0.7113, 0.5094, 0.7338, 0.5095, 0.9589, 0.05679, 0.9804, 0.05679, 0.9804, 0.113, 0.9589, 0.113, 0.2821, 0.9777, 0.2595, 0.9776, 0.2595, 0.9213, 0.2821, 0.9214, 0.6627, 0.2952, 0.6412, 0.2952, 0.6412, 0.2661, 0.6627, 0.2661, 0.762, 0.4759, 0.8129, 0.4617, 0.8129, 0.5179, 0.762, 0.505, 0.6539, 0.9226, 0.6759, 0.922, 0.6759, 0.9782, 0.6539, 0.9789, 0.7827, 0.405, 0.761, 0.4018, 0.761, 0.353, 0.7827, 0.3562, 0.8028, 0.6694, 0.781, 0.666, 0.781, 0.6191, 0.8028, 0.6225, 0.6627, 0.2692, 0.6843, 0.2661, 0.6843, 0.2914, 0.6627, 0.2945, 0.5405, 0.9217, 0.516, 0.9219, 0.516, 0.8245, 0.5405, 0.8243, 0.3964, 0.9111, 0.4202, 0.9066, 0.4202, 0.9594, 0.3964, 0.9639, 0.1755, 0.9076, 0.151, 0.9074, 0.151, 0.7988, 0.1755, 0.799, 0.7825, 0.2058, 0.7332, 0.1874, 0.7332, 0.1029, 0.7825, 0.1115, 0.2093, 0.9195, 0.2316, 0.9247, 0.2316, 0.9778, 0.2093, 0.9726, 0.05114, 0.8246, 0.07558, 0.8246, 0.07558, 0.922, 0.05114, 0.922, 0.9403, 0.4081, 0.9631, 0.4054, 0.9631, 0.4611, 0.9403, 0.4638, 0.9075, 0.1086, 0.883, 0.1086, 0.883, 0.0, 0.9075, 1.619e-08, 0.7113, 0.2968, 0.761, 0.3024, 0.761, 0.3998, 0.7113, 0.4054, 0.9425, 0.5589, 0.9159, 0.5585, 0.9159, 0.5028, 0.9425, 0.5032, 0.565, 0.9219, 0.5405, 0.9217, 0.5405, 0.8243, 0.565, 0.8245, 0.9396, 0.3532, 0.9129, 0.3532, 0.9129, 0.2965, 0.9396, 0.2965, 0.1847, 0.799, 0.2092, 0.7988, 0.2092, 0.9074, 0.1847, 0.9076, 0.7825, 0.09425, 0.7332, 0.1029, 0.7332, 0.01838, 0.7825, 0.0, 0.3686, 0.9066, 0.393, 0.9067, 0.393, 0.9634, 0.3686, 0.9634, 0.7319, 0.922, 0.7073, 0.9217, 0.7073, 0.8243, 0.7319, 0.8246, 0.9589, 0.1125, 0.9346, 0.1146, 0.9346, 0.05884, 0.9589, 0.05679, 0.1264, 0.7991, 0.151, 0.7988, 0.151, 0.9073, 0.1264, 0.9077, 0.1555, 0.7988, 0.1018, 0.7844, 0.1018, 0.7051, 0.1555, 0.7103, 0.422, 0.9067, 0.4458, 0.9112, 0.4458, 0.964, 0.422, 0.9595, 0.7073, 0.922, 0.6824, 0.9216, 0.6824, 0.8243, 0.7073, 0.8247, 0.8595, 0.949, 0.8354, 0.9513, 0.8354, 0.8957, 0.8595, 0.8934, 0.863, 0.2969, 0.8878, 0.2965, 0.8878, 0.4051, 0.863, 0.4054, 0.3964, 0.7107, 0.3429, 0.7034, 0.3429, 0.6065, 0.3964, 0.6026, 0.8597, 0.8894, 0.8864, 0.8892, 0.8864, 0.9448, 0.8597, 0.945, 0.2346, 0.8237, 0.2595, 0.824, 0.2595, 0.9213, 0.2346, 0.9211, 0.9115, 0.7692, 0.9382, 0.7692, 0.9382, 0.826, 0.9115, 0.826, 0.8845, 0.2617, 0.8595, 0.262, 0.8595, 0.1534, 0.8845, 0.1531, 0.1553, 0.703, 0.1018, 0.7051, 0.1018, 0.6163, 0.1553, 0.6041, 0.1264, 0.9077, 0.1495, 0.9077, 0.1495, 0.9644, 0.1264, 0.9644, 0.2093, 0.8219, 0.2344, 0.8221, 0.2344, 0.9195, 0.2093, 0.9193, 0.9385, 0.565, 0.9615, 0.5626, 0.9615, 0.6185, 0.9385, 0.6208, 0.8638, 0.5141, 0.8387, 0.5142, 0.8387, 0.4056, 0.8638, 0.4054, 0.5736, 0.6715, 0.628, 0.6836, 0.628, 0.7681, 0.5736, 0.7658, 0.3327, 0.9801, 0.3109, 0.9764, 0.3109, 0.9213, 0.3327, 0.925, 0.8886, 0.4054, 0.9138, 0.4054, 0.9138, 0.5028, 0.8886, 0.5028, 0.2346, 0.9225, 0.2566, 0.9213, 0.2566, 0.9779, 0.2346, 0.9791, 0.8378, 0.2968, 0.863, 0.2968, 0.863, 0.4054, 0.8378, 0.4054, 0.2887, 0.6026, 0.3429, 0.6082, 0.3429, 0.7056, 0.2887, 0.7113, 0.9401, 0.9237, 0.9135, 0.9235, 0.9135, 0.8669, 0.9401, 0.8671, 0.3109, 0.9211, 0.2858, 0.9212, 0.2858, 0.8239, 0.3109, 0.8237, 0.9138, 0.4054, 0.9403, 0.4058, 0.9403, 0.4621, 0.9138, 0.4617, 0.8579, 0.0, 0.883, 0.0001639, 0.883, 0.1088, 0.8579, 0.1086, 0.5704, 0.7658, 0.516, 0.7681, 0.516, 0.6836, 0.5704, 0.6715, 0.7897, 0.9553, 0.7648, 0.9542, 0.7648, 0.8979, 0.7897, 0.899, 0.2604, 0.824, 0.2854, 0.8237, 0.2854, 0.9211, 0.2604, 0.9213, 0.4648, 0.9034, 0.4895, 0.9004, 0.4895, 0.9545, 0.4648, 0.9575, 0.861, 0.5626, 0.886, 0.5629, 0.886, 0.6715, 0.861, 0.6712, 0.8579, 0.1088, 0.8323, 0.1086, 0.8323, 0.0, 0.8579, 0.0001671, 0.7874, 0.7278, 0.8108, 0.7302, 0.8108, 0.786, 0.7874, 0.7836, 0.3686, 0.8093, 0.3942, 0.8091, 0.3942, 0.9065, 0.3686, 0.9066, 0.7369, 0.756, 0.6824, 0.7681, 0.6824, 0.6739, 0.7369, 0.6715, 0.9648, 0.5579, 0.9425, 0.5617, 0.9425, 0.5066, 0.9648, 0.5028, 0.8122, 0.2968, 0.8378, 0.2968, 0.8378, 0.4054, 0.8122, 0.4054, 0.2858, 0.9212, 0.3083, 0.9224, 0.3083, 0.979, 0.2858, 0.9778, 0.3429, 0.8091, 0.3686, 0.8091, 0.3686, 0.9065, 0.3429, 0.9065, 0.2346, 0.6082, 0.2887, 0.6026, 0.2887, 0.7113, 0.2346, 0.7056, 0.9075, 0.0002377, 0.9346, 0.0, 0.9346, 0.05655, 0.9075, 0.05679, 0.8387, 0.5141, 0.8131, 0.5142, 0.8131, 0.4056, 0.8387, 0.4054, 0.9075, 0.05716, 0.9346, 0.05679, 0.9346, 0.1131, 0.9075, 0.1135, 0.3964, 0.8091, 0.422, 0.8093, 0.422, 0.9066, 0.3964, 0.9065, 0.6824, 0.7681, 0.628, 0.7658, 0.628, 0.6715, 0.6824, 0.6836, 0.101, 0.9505, 0.07558, 0.9517, 0.07558, 0.8954, 0.101, 0.8942, 0.8595, 0.2617, 0.834, 0.262, 0.834, 0.1534, 0.8595, 0.1531, 0.0, 0.8945, 0.02522, 0.8976, 0.02522, 0.9517, 2.584e-08, 0.9486, 0.4475, 0.9067, 0.422, 0.9064, 0.422, 0.8091, 0.4475, 0.8094, 0.3935, 0.7901, 0.3429, 0.8091, 0.3429, 0.7206, 0.3935, 0.7107, 0.9616, 0.8251, 0.9382, 0.8275, 0.9382, 0.7716, 0.9616, 0.7692, 0.2346, 0.7126, 0.2093, 0.713, 0.2093, 0.6044, 0.2346, 0.6041, 0.1847, 0.9076, 0.2083, 0.9076, 0.2083, 0.9643, 0.1847, 0.9643, 0.9113, 0.6603, 0.886, 0.66, 0.886, 0.5626, 0.9113, 0.563, 0.05088, 0.7043, 5.168e-08, 0.7122, 0.0, 0.6041, 0.05088, 0.6073, 0.8359, 0.8934, 0.8087, 0.8934, 0.8087, 0.8367, 0.8359, 0.8367, 0.8359, 0.563, 0.861, 0.5626, 0.861, 0.6712, 0.8359, 0.6715, 0.9372, 0.2648, 0.9099, 0.265, 0.9099, 0.2094, 0.9372, 0.2091, 0.8864, 0.7692, 0.9115, 0.7696, 0.9115, 0.8669, 0.8864, 0.8666, 0.762, 0.5094, 0.7113, 0.5044, 0.7113, 0.4054, 0.762, 0.4207, 0.5141, 0.9542, 0.4895, 0.9565, 0.4895, 0.9009, 0.5141, 0.8986, 0.8614, 0.6717, 0.8864, 0.6715, 0.8864, 0.7802, 0.8614, 0.7803, 0.3429, 0.9065, 0.3672, 0.911, 0.3672, 0.9638, 0.3429, 0.9593, 0.3109, 0.8237, 0.3359, 0.8239, 0.3359, 0.9213, 0.3109, 0.9211, 0.7317, 0.5813, 0.781, 0.5629, 0.781, 0.6572, 0.7317, 0.6658, 0.9628, 0.92, 0.9401, 0.9253, 0.9401, 0.8722, 0.9628, 0.8669, 0.8608, 0.8891, 0.8359, 0.8891, 0.8359, 0.7804, 0.8608, 0.7804, 0.9615, 0.73, 0.9384, 0.7272, 0.9384, 0.6715, 0.9615, 0.6743, 0.5986, 0.8243, 0.6235, 0.8243, 0.6235, 0.9217, 0.5986, 0.9217, 0.6819, 0.5685, 0.7317, 0.5629, 0.7317, 0.6715, 0.6819, 0.6659, 0.9371, 0.2088, 0.9099, 0.2091, 0.9099, 0.1535, 0.9371, 0.1531, 0.8864, 0.8892, 0.8614, 0.889, 0.8614, 0.7803, 0.8864, 0.7805, 0.8864, 0.8669, 0.9135, 0.8669, 0.9135, 0.9236, 0.8864, 0.9236, 0.5736, 0.8245, 0.5986, 0.8243, 0.5986, 0.9217, 0.5736, 0.9219, 0.7862, 0.7744, 0.7369, 0.7658, 0.7369, 0.6715, 0.7862, 0.6899, 0.9346, 5.991e-05, 0.9594, 0.0, 0.9594, 0.05672, 0.9346, 0.05678, 0.8359, 0.8367, 0.8108, 0.8364, 0.8108, 0.7278, 0.8359, 0.7281, 0.05003, 0.9524, 0.02522, 0.9503, 0.02522, 0.8945, 0.05003, 0.8966, 0.8878, 0.2968, 0.9129, 0.2965, 0.9129, 0.3939, 0.8878, 0.3942])
me_sphere.use_remesh_preserve_volume = False
me_sphere.use_remesh_preserve_attributes = False
me_sphere.use_mirror_vertex_groups = False
me_sphere.update()

# ---- objects
ob_sphere = bpy.data.objects.new('Sphere', me_sphere)

# ---- transforms, parenting, visibility, modifiers, constraints
ob_sphere.location = (0.0, 0.0, 0.0)
ob_sphere.lineart.crease_threshold = 0.0

# ---- collection membership
col_collection_1.objects.link(ob_sphere)

# ---- scene / render settings (as saved in the file)
scene.frame_start = 1; scene.frame_end = 250; scene.frame_set(1)
scene.render.engine = 'BLENDER_EEVEE_NEXT'
scene.render.resolution_percentage = 50
scene.render.dither_intensity = 0.0
scene.cycles.use_denoising = False
scene.cycles.samples = 128
scene.cycles.sampling_pattern = 'TABULATED_SOBOL'
scene.cycles.light_sampling_threshold = 0.0
scene.cycles.use_adaptive_sampling = False
scene.cycles.use_light_tree = False
scene.cycles.blur_glossy = 0.0
scene.cycles.sample_clamp_indirect = 0.0
scene.view_settings.view_transform = 'Standard'
bpy.context.view_layer.update()

# ---- added for rendering (the .blend has no active camera and no usable light): camera, sun
cam_auto = bpy.data.cameras.new('AutoCamera')
cam_auto.lens = 50.0
cam_auto.sensor_width = 36.0
cam_auto.clip_end = 1000.0
ob_auto_camera = bpy.data.objects.new('AutoCamera', cam_auto)
scene.collection.objects.link(ob_auto_camera)
ob_auto_camera.location = (1.70837, -2.05005, 1.36788)
ob_auto_camera.rotation_euler = (1.09748, -7.21219e-08, 0.694738)
scene.camera = ob_auto_camera
light_auto_sun = bpy.data.lights.new('AutoSun', 'SUN')
light_auto_sun.energy = 3.0
light_auto_sun.angle = 0.0523599
ob_auto_sun = bpy.data.objects.new('AutoSun', light_auto_sun)
scene.collection.objects.link(ob_auto_sun)
ob_auto_sun.rotation_euler = (0.872665, 0.174533, 0.523599)
bpy.context.view_layer.update()
